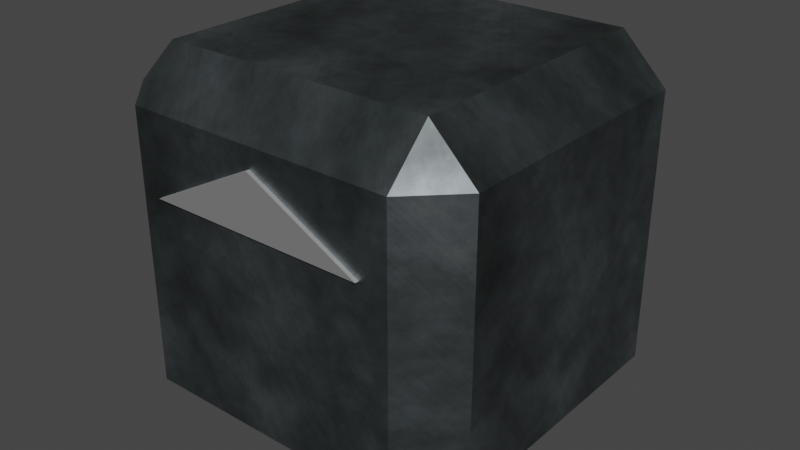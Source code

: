 # Source: Block.blend  (saved by Blender 2.82.7; exported with 4.5.12 LTS)
import bpy
from mathutils import Matrix  # noqa: F401  (used for matrix-valued properties, if any)

bpy.ops.wm.read_factory_settings(use_empty=True)
scene = bpy.context.scene
scene.name = 'Scene'

# ---- collections
col_collection = bpy.data.collections.new('Collection'); scene.collection.children.link(col_collection)

# ---- images (referenced by path relative to the original .blend; pixels are not part of the script)
import os
ASSET_DIR = os.environ.get("B2B_ASSET_DIR", "")  # directory of the original .blend (textures are referenced by path, not embedded)
HERE = os.path.dirname(os.path.abspath(__file__))  # packed textures are extracted next to this script under _unpacked/

def load_image(name, relpath, width, height, colorspace="sRGB"):
    """Load a texture the original file referenced (path relative to the .blend, or extracted next to this script)."""
    p = next((c for c in (os.path.join(HERE, relpath), os.path.join(ASSET_DIR, relpath)) if relpath and os.path.exists(c)), "")
    if p:
        img = bpy.data.images.load(p, check_existing=True)
        img.name = name
    else:  # same state as the original file: an image datablock whose file is absent (Cycles renders it pink)
        img = bpy.data.images.new(name, width, height)
        img.source = "FILE"
        img.filepath = "//" + (relpath or name)
    img.colorspace_settings.name = colorspace
    return img
img_metal = load_image('Metal', '_unpacked/custom1_Clone_.6ea927a9.png', 512, 512, 'sRGB')

# ---- materials (node trees are filled in below, after node groups)
mat_arrowmaterial = bpy.data.materials.new('ArrowMaterial')
mat_arrowmaterial.use_transparent_shadow = False
mat_arrowmaterial.diffuse_color = (1.0, 0.0, 0.0, 1.0)
mat_arrowmaterial.roughness = 0.5528
mat_arrowmaterial.specular_intensity = 1.0
mat_arrowmaterial.metallic = 1.0
mat_blockmaterial = bpy.data.materials.new('BlockMaterial')
mat_blockmaterial.use_transparent_shadow = False
mat_blockmaterial.diffuse_color = (1.0, 1.0, 1.0, 1.0)
mat_blockmaterial.roughness = 0.5528
mat_blockmaterial.specular_intensity = 1.0
mat_blockmaterial.metallic = 1.0

# ---- material node trees
mat_arrowmaterial.use_nodes = True; mat_arrowmaterial.node_tree.nodes.clear()
_N = mat_arrowmaterial.node_tree.nodes; _L = mat_arrowmaterial.node_tree.links
n0 = _N.new('ShaderNodeBsdfPrincipled'); n0.name = 'Principled BSDF'; n0.location = (10, 300)
n0.distribution = 'GGX'
n0.subsurface_method = 'BURLEY'
n0.inputs[1].default_value = 1.0
n0.inputs[2].default_value = 0.5528
n0.inputs[3].default_value = 1.45
n0.inputs[13].default_value = 1.0
n0.inputs[27].default_value = (0.0, 0.0, 0.0, 1.0)
n0.inputs[28].default_value = 1.0
n1 = _N.new('ShaderNodeNormalMap'); n1.name = 'Normal Map'; n1.location = (-251, -159)
n1.label = 'Normal/Map'
n2 = _N.new('ShaderNodeOutputMaterial'); n2.name = 'Material Output'; n2.location = (385, 449)
n3 = _N.new('ShaderNodeTexImage'); n3.name = 'Image Texture'; n3.location = (-610, 492)
n3.image = img_metal
_L.new(n0.outputs[0], n2.inputs[0])
_L.new(n1.outputs[0], n0.inputs[5])
_L.new(n3.outputs[0], n0.inputs[0])
n2.is_active_output = True
mat_blockmaterial.use_nodes = True; mat_blockmaterial.node_tree.nodes.clear()
_N = mat_blockmaterial.node_tree.nodes; _L = mat_blockmaterial.node_tree.links
n0 = _N.new('ShaderNodeOutputMaterial'); n0.name = 'Material Output'; n0.location = (300, 300)
n1 = _N.new('ShaderNodeBsdfPrincipled'); n1.name = 'Principled BSDF'; n1.location = (10, 300)
n1.distribution = 'GGX'
n1.subsurface_method = 'BURLEY'
n1.inputs[0].default_value = (1.0, 1.0, 1.0, 1.0)
n1.inputs[1].default_value = 1.0
n1.inputs[2].default_value = 0.5528
n1.inputs[3].default_value = 1.45
n1.inputs[13].default_value = 1.0
n1.inputs[27].default_value = (0.0, 0.0, 0.0, 1.0)
n1.inputs[28].default_value = 1.0
n2 = _N.new('ShaderNodeNormalMap'); n2.name = 'Normal Map'; n2.location = (-349, -175)
n2.label = 'Normal/Map'
_L.new(n1.outputs[0], n0.inputs[0])
_L.new(n2.outputs[0], n1.inputs[5])
n0.is_active_output = True

# ---- world
world_world = bpy.data.worlds.new('World'); scene.world = world_world
world_world.use_nodes = True; world_world.node_tree.nodes.clear()
_N = world_world.node_tree.nodes; _L = world_world.node_tree.links
n0 = _N.new('ShaderNodeOutputWorld'); n0.name = 'World Output'; n0.location = (300, 300)
n1 = _N.new('ShaderNodeBackground'); n1.name = 'Background'; n1.location = (10, 300)
n1.inputs[0].default_value = (0.05088, 0.05088, 0.05088, 1.0)
_L.new(n1.outputs[0], n0.inputs[0])
n0.is_active_output = True
world_world.color = (0.05088, 0.05088, 0.05088)
world_world.use_sun_shadow = False
world_world.sun_shadow_jitter_overblur = 0.0

# ---- meshes
me_mesh_001 = bpy.data.meshes.new('Mesh.001')
me_mesh_001.from_pydata([(-0.3, -0.3945, 0.2995), (0.3, -0.3945, 0.2995), (-0.3, -0.3945, -0.3005), (0.3, -0.3945, -0.3005), (-0.4, 0.2978, -0.3005), (-0.4, 0.2978, 0.2995), (-0.4, -0.2956, -0.3005), (-0.4, -0.2956, 0.2995), (-0.3, 0.2978, -0.4005), (-0.3, -0.2956, -0.4005), (0.3, 0.2978, -0.4005), (0.3, -0.2956, -0.4005), (0.3, 0.3967, 0.2995), (-0.3, 0.3967, 0.2995), (0.3, 0.3967, -0.3005), (-0.3, 0.3967, -0.3005), (-0.3, -0.2956, 0.3995), (-0.3, 0.2978, 0.3995), (0.3, -0.2956, 0.3995), (0.3, 0.2978, 0.3995), (0.4, 0.2978, 0.2995), (0.4, 0.2978, -0.3005), (0.4, -0.2956, 0.2995), (0.4, -0.2956, -0.3005), (-0.3, 0.3967, -0.3005), (-0.4, 0.2978, -0.3005), (-0.3, 0.2978, -0.4005), (-0.3, 0.3967, 0.2995), (-0.4, 0.2978, 0.2995), (-0.3, 0.3967, -0.3005), (-0.4, 0.2978, -0.3005), (-0.3, 0.2978, 0.3995), (-0.3, 0.3967, 0.2995), (0.3, 0.2978, 0.3995), (0.3, 0.3967, 0.2995), (-0.3, 0.2978, 0.3995), (-0.4, 0.2978, 0.2995), (-0.3, 0.3967, 0.2995), (-0.4, -0.2956, 0.2995), (-0.4, 0.2978, 0.2995), (-0.3, -0.2956, 0.3995), (-0.3, 0.2978, 0.3995), (-0.4, 0.2978, -0.3005), (-0.4, -0.2956, -0.3005), (-0.3, 0.2978, -0.4005), (-0.3, -0.2956, -0.4005), (-0.4, -0.2956, -0.3005), (-0.3, -0.3945, -0.3005), (-0.3, -0.2956, -0.4005), (-0.4, -0.2956, 0.2995), (-0.3, -0.3945, 0.2995), (-0.4, -0.2956, -0.3005), (-0.3, -0.3945, -0.3005), (-0.4, -0.2956, 0.2995), (-0.3, -0.2956, 0.3995), (-0.3, -0.3945, 0.2995), (-0.3, -0.3945, -0.3005), (0.3, -0.3945, -0.3005), (-0.3, -0.2956, -0.4005), (0.3, -0.2956, -0.4005), (0.4, -0.2956, -0.3005), (0.3, -0.2956, -0.4005), (0.3, -0.3945, -0.3005), (0.3, 0.2978, 0.3995), (0.4, 0.2978, 0.2995), (0.3, -0.2956, 0.3995), (0.4, -0.2956, 0.2995), (-0.3, -0.2956, 0.3995), (0.3, -0.2956, 0.3995), (-0.3, -0.3945, 0.2995), (0.3, -0.3945, 0.2995), (0.4, -0.2956, 0.2995), (0.4, -0.2956, -0.3005), (0.3, -0.3945, 0.2995), (0.3, -0.3945, -0.3005), (0.3, -0.2956, 0.3995), (0.4, -0.2956, 0.2995), (0.3, -0.3945, 0.2995), (0.3, 0.2978, 0.3995), (0.3, 0.3967, 0.2995), (0.4, 0.2978, 0.2995), (0.3, 0.3967, 0.2995), (0.3, 0.3967, -0.3005), (0.4, 0.2978, 0.2995), (0.4, 0.2978, -0.3005), (0.4, 0.2978, -0.3005), (0.3, 0.2978, -0.4005), (0.4, -0.2956, -0.3005), (0.3, -0.2956, -0.4005), (-0.3, 0.3967, -0.3005), (-0.3, 0.2978, -0.4005), (0.3, 0.3967, -0.3005), (0.3, 0.2978, -0.4005), (0.4, 0.2978, -0.3005), (0.3, 0.3967, -0.3005), (0.3, 0.2978, -0.4005), (0.2397, -0.3593, 0.1306), (-0.003547, -0.3593, 0.2573), (-0.2468, -0.3593, 0.1306), (0.2397, -0.3593, 0.1306), (-0.2468, -0.3593, 0.1306), (0.2397, -0.4033, 0.1306), (-0.2468, -0.4033, 0.1306), (-0.003547, -0.4033, 0.2573), (0.2397, -0.4033, 0.1306), (-0.2468, -0.4033, 0.1306), (-0.003547, -0.4033, 0.2573), (-0.003547, -0.3593, 0.2573), (0.2397, -0.4033, 0.1306), (0.2397, -0.3593, 0.1306), (-0.003547, -0.3593, 0.2573), (-0.003547, -0.4033, 0.2573), (-0.2468, -0.3593, 0.1306), (-0.2468, -0.4033, 0.1306)], [], [(0, 2, 1), (3, 1, 2), (4, 6, 5), (7, 5, 6), (8, 10, 9), (11, 9, 10), (12, 14, 13), (15, 13, 14), (16, 18, 17), (19, 17, 18), (20, 22, 21), (23, 21, 22), (24, 26, 25), (27, 29, 28), (30, 28, 29), (31, 33, 32), (34, 32, 33), (35, 37, 36), (38, 40, 39), (41, 39, 40), (42, 44, 43), (45, 43, 44), (46, 48, 47), (49, 51, 50), (52, 50, 51), (53, 55, 54), (56, 58, 57), (59, 57, 58), (60, 62, 61), (63, 65, 64), (66, 64, 65), (67, 69, 68), (70, 68, 69), (71, 73, 72), (74, 72, 73), (75, 77, 76), (78, 80, 79), (81, 83, 82), (84, 82, 83), (85, 87, 86), (88, 86, 87), (89, 91, 90), (92, 90, 91), (93, 95, 94), (96, 98, 97), (99, 101, 100), (102, 100, 101), (103, 105, 104), (106, 108, 107), (109, 107, 108), (110, 112, 111), (113, 111, 112)])
me_mesh_001.polygons.foreach_set('use_smooth', [True] * 52)
me_mesh_001.polygons.foreach_set('material_index', [0, 0, 0, 0, 0, 0, 0, 0, 0, 0, 0, 0, 0, 0, 0, 0, 0, 0, 0, 0, 0, 0, 0, 0, 0, 0, 0, 0, 0, 0, 0, 0, 0, 0, 0, 0, 0, 0, 0, 0, 0, 0, 0, 0, 1, 1, 1, 1, 1, 1, 1, 1])
_uv = me_mesh_001.uv_layers.new(name='map1')
_uv.uv.foreach_set('vector', [0.3375, 0.1125, 0.3375, 0.7875, -0.3375, 0.1125, -0.3375, 0.7875, -0.3375, 0.1125, 0.3375, 0.7875, 0.3375, 0.7875, -0.3375, 0.7875, 0.3375, 0.1125, -0.3375, 0.1125, 0.3375, 0.1125, -0.3375, 0.7875, -0.3375, -0.3375, 0.3375, -0.3375, -0.3375, 0.3375, 0.3375, 0.3375, -0.3375, 0.3375, 0.3375, -0.3375, 0.3375, 0.1125, 0.3375, 0.7875, -0.3375, 0.1125, -0.3375, 0.7875, -0.3375, 0.1125, 0.3375, 0.7875, -0.3375, -0.3375, 0.3375, -0.3375, -0.3375, 0.3375, 0.3375, 0.3375, -0.3375, 0.3375, 0.3375, -0.3375, -0.3375, 0.1125, 0.3375, 0.1125, -0.3375, 0.7875, 0.3375, 0.7875, -0.3375, 0.7875, 0.3375, 0.1125, -0.3375, 0.7875, -0.3375, 0.9, -0.45, 0.7875, -0.3375, 0.1125, -0.3375, 0.7875, -0.45, 0.1125, -0.45, 0.7875, -0.45, 0.1125, -0.3375, 0.7875, -0.3375, 8.122e-17, 0.3375, 8.122e-17, -0.3375, 0.1125, 0.3375, 0.1125, -0.3375, 0.1125, 0.3375, 8.122e-17, -0.3375, 8.122e-17, -0.3375, 0.1125, -0.45, 0.1125, -0.3375, 0.1125, -0.3375, 8.122e-17, 0.3375, 0.1125, 0.3375, 8.122e-17, 0.3375, 0.1125, -0.3375, 8.122e-17, 0.3375, 0.7875, 0.3375, 0.9, -0.3375, 0.7875, -0.3375, 0.9, -0.3375, 0.7875, 0.3375, 0.9, 0.45, 0.7875, 0.3375, 0.9, 0.3375, 0.7875, 0.45, 0.1125, 0.45, 0.7875, 0.3375, 0.1125, 0.3375, 0.7875, 0.3375, 0.1125, 0.45, 0.7875, 0.45, 0.1125, 0.3375, 0.1125, 0.3375, 8.122e-17, 0.3375, 0.7875, 0.3375, 0.9, -0.3375, 0.7875, -0.3375, 0.9, -0.3375, 0.7875, 0.3375, 0.9, -0.45, 0.7875, -0.3375, 0.7875, -0.3375, 0.9, -0.3375, 8.122e-17, 0.3375, 8.122e-17, -0.3375, 0.1125, 0.3375, 0.1125, -0.3375, 0.1125, 0.3375, 8.122e-17, 0.3375, 8.122e-17, 0.3375, 0.1125, -0.3375, 8.122e-17, -0.3375, 0.1125, -0.3375, 8.122e-17, 0.3375, 0.1125, -0.45, 0.1125, -0.3375, 0.1125, -0.45, 0.7875, -0.3375, 0.7875, -0.45, 0.7875, -0.3375, 0.1125, -0.3375, 8.122e-17, -0.3375, 0.1125, -0.45, 0.1125, 0.3375, 8.122e-17, 0.45, 0.1125, 0.3375, 0.1125, 0.3375, 0.1125, 0.45, 0.1125, 0.3375, 0.7875, 0.45, 0.7875, 0.3375, 0.7875, 0.45, 0.1125, -0.3375, 0.7875, 0.3375, 0.7875, -0.3375, 0.9, 0.3375, 0.9, -0.3375, 0.9, 0.3375, 0.7875, -0.3375, 0.7875, 0.3375, 0.7875, -0.3375, 0.9, 0.3375, 0.9, -0.3375, 0.9, 0.3375, 0.7875, 0.45, 0.7875, 0.3375, 0.9, 0.3375, 0.7875, 0.2697, 0.3025, -0.2777, 0.3025, -0.004002, 0.16, 0.2697, 0.41, 0.2697, 0.46, -0.2777, 0.41, -0.2777, 0.46, -0.2777, 0.41, 0.2697, 0.46, 0.004002, 0.16, 0.2777, 0.3025, -0.2697, 0.3025, -0.004002, -0.46, 0.2697, -0.46, -0.004002, -0.41, 0.2697, -0.41, -0.004002, -0.41, 0.2697, -0.46, -0.004002, -0.41, -0.2777, -0.41, -0.004002, -0.46, -0.2777, -0.46, -0.004002, -0.46, -0.2777, -0.41])
me_mesh_001.materials.append(mat_arrowmaterial)
me_mesh_001.materials.append(mat_blockmaterial)
me_mesh_001.use_remesh_fix_poles = True
me_mesh_001.use_remesh_preserve_attributes = False
me_mesh_001.use_mirror_vertex_groups = False
me_mesh_001.update()
me_mesh_001.normals_split_custom_set([tuple(v) for v in zip(*[iter([0.0, -1.0, 0.0, 0.0, -1.0, 0.0, 0.0, -1.0, 0.0, 0.0, -1.0, 0.0, 0.0, -1.0, 0.0, 0.0, -1.0, 0.0, -1.0, 0.0, 9.934e-08, -1.0, 0.0, 9.934e-08, -1.0, 0.0, 9.934e-08, -1.0, 0.0, 9.934e-08, -1.0, 0.0, 9.934e-08, -1.0, 0.0, 9.934e-08, -1.674e-07, 0.0, -1.0, -1.253e-07, 0.0, -1.0, -1.259e-07, 0.0, -1.0, -8.37e-08, 0.0, -1.0, -1.259e-07, 0.0, -1.0, -1.253e-07, 0.0, -1.0, 0.0, 1.0, 0.0, 0.0, 1.0, 0.0, 0.0, 1.0, 0.0, 0.0, 1.0, 0.0, 0.0, 1.0, 0.0, 0.0, 1.0, 0.0, 8.37e-08, 0.0, 1.0, 8.37e-08, 0.0, 1.0, 8.37e-08, 0.0, 1.0, 8.37e-08, 0.0, 1.0, 8.37e-08, 0.0, 1.0, 8.37e-08, 0.0, 1.0, 1.0, 0.0, -9.934e-08, 1.0, 0.0, -9.934e-08, 1.0, 0.0, -9.934e-08, 1.0, 0.0, -9.934e-08, 1.0, 0.0, -9.934e-08, 1.0, 0.0, -9.934e-08, -0.5752, 0.5816, -0.5752, -0.5752, 0.5816, -0.5752, -0.5752, 0.5816, -0.5752, -0.7032, 0.711, 0.0, -0.7032, 0.711, 7.535e-08, -0.7032, 0.711, 1.294e-08, -0.7032, 0.711, 8.829e-08, -0.7032, 0.711, 1.294e-08, -0.7032, 0.711, 7.535e-08, 8.829e-08, 0.711, 0.7032, 1.294e-08, 0.711, 0.7032, 7.535e-08, 0.711, 0.7032, 0.0, 0.711, 0.7032, 7.535e-08, 0.711, 0.7032, 1.294e-08, 0.711, 0.7032, -0.5752, 0.5816, 0.5752, -0.5752, 0.5816, 0.5752, -0.5752, 0.5816, 0.5752, -0.7071, 0.0, 0.7071, -0.7071, 0.0, 0.7071, -0.7071, 0.0, 0.7071, -0.7071, 0.0, 0.7071, -0.7071, 0.0, 0.7071, -0.7071, 0.0, 0.7071, -0.7071, 0.0, -0.7071, -0.7071, 0.0, -0.7071, -0.7071, 0.0, -0.7071, -0.7071, 0.0, -0.7071, -0.7071, 0.0, -0.7071, -0.7071, 0.0, -0.7071, -0.5752, -0.5816, -0.5752, -0.5752, -0.5816, -0.5752, -0.5752, -0.5816, -0.5752, -0.7032, -0.711, 8.829e-08, -0.7032, -0.711, 1.294e-08, -0.7032, -0.711, 7.535e-08, -0.7032, -0.711, 0.0, -0.7032, -0.711, 7.535e-08, -0.7032, -0.711, 1.294e-08, -0.5752, -0.5816, 0.5752, -0.5752, -0.5816, 0.5752, -0.5752, -0.5816, 0.5752, -8.829e-08, -0.711, -0.7032, -7.535e-08, -0.711, -0.7032, -1.294e-08, -0.711, -0.7032, 0.0, -0.711, -0.7032, -1.294e-08, -0.711, -0.7032, -7.535e-08, -0.711, -0.7032, 0.5752, -0.5816, -0.5752, 0.5752, -0.5816, -0.5752, 0.5752, -0.5816, -0.5752, 0.7071, 0.0, 0.7071, 0.7071, 0.0, 0.7071, 0.7071, 0.0, 0.7071, 0.7071, 0.0, 0.7071, 0.7071, 0.0, 0.7071, 0.7071, 0.0, 0.7071, 0.0, -0.711, 0.7032, 2.588e-08, -0.711, 0.7032, 1.507e-07, -0.711, 0.7032, 1.766e-07, -0.711, 0.7032, 1.507e-07, -0.711, 0.7032, 2.588e-08, -0.711, 0.7032, 0.7032, -0.711, 0.0, 0.7032, -0.711, -1.294e-08, 0.7032, -0.711, -7.535e-08, 0.7032, -0.711, -8.829e-08, 0.7032, -0.711, -7.535e-08, 0.7032, -0.711, -1.294e-08, 0.5752, -0.5816, 0.5752, 0.5752, -0.5816, 0.5752, 0.5752, -0.5816, 0.5752, 0.5752, 0.5816, 0.5752, 0.5752, 0.5816, 0.5752, 0.5752, 0.5816, 0.5752, 0.7032, 0.711, 0.0, 0.7032, 0.711, -1.294e-08, 0.7032, 0.711, -7.535e-08, 0.7032, 0.711, -8.829e-08, 0.7032, 0.711, -7.535e-08, 0.7032, 0.711, -1.294e-08, 0.7071, 0.0, -0.7071, 0.7071, 0.0, -0.7071, 0.7071, 0.0, -0.7071, 0.7071, 0.0, -0.7071, 0.7071, 0.0, -0.7071, 0.7071, 0.0, -0.7071, 0.0, 0.711, -0.7032, -7.535e-08, 0.711, -0.7032, -1.294e-08, 0.711, -0.7032, -8.829e-08, 0.711, -0.7032, -1.294e-08, 0.711, -0.7032, -7.535e-08, 0.711, -0.7032, 0.5752, 0.5816, -0.5752, 0.5752, 0.5816, -0.5752, 0.5752, 0.5816, -0.5752, -1.838e-07, 1.0, -4.836e-07, -1.838e-07, 1.0, -4.836e-07, -1.838e-07, 1.0, -4.836e-07, -4.355e-08, 0.0, -1.0, -4.355e-08, 0.0, -1.0, -4.355e-08, 0.0, -1.0, -4.355e-08, 0.0, -1.0, -4.355e-08, 0.0, -1.0, -4.355e-08, 0.0, -1.0, 1.225e-07, -1.0, 0.0, 1.225e-07, -1.0, 0.0, 1.225e-07, -1.0, 0.0, 0.4618, 0.0, 0.887, 0.4618, 0.0, 0.887, 0.4618, 0.0, 0.887, 0.4618, 0.0, 0.887, 0.4618, 0.0, 0.887, 0.4618, 0.0, 0.887, -0.4618, 0.0, 0.887, -0.4618, 0.0, 0.887, -0.4618, 0.0, 0.887, -0.4618, 0.0, 0.887, -0.4618, 0.0, 0.887, -0.4618, 0.0, 0.887])] * 3)])

# ---- objects
ob_mergedblocks = bpy.data.objects.new('mergedBlocks', me_mesh_001)

# ---- transforms, parenting, visibility, modifiers, constraints
ob_mergedblocks.location = (0.0, 0.0, 0.0)
ob_mergedblocks.color = (0.8, 0.8, 0.8, 1.0)
ob_mergedblocks.lineart.crease_threshold = 0.0

# ---- collection membership
col_collection.objects.link(ob_mergedblocks)

# ---- scene / render settings (as saved in the file)
scene.frame_start = 1; scene.frame_end = 250; scene.frame_set(1)
scene.render.engine = 'BLENDER_EEVEE_NEXT'
scene.cycles.use_denoising = False
scene.cycles.samples = 128
scene.cycles.sampling_pattern = 'TABULATED_SOBOL'
scene.cycles.use_adaptive_sampling = False
scene.cycles.use_light_tree = False
scene.view_settings.view_transform = 'Filmic'
bpy.context.view_layer.update()

# ---- added for rendering (the .blend has no active camera and no usable light): camera, sun
cam_auto = bpy.data.cameras.new('AutoCamera')
cam_auto.lens = 50.0
cam_auto.sensor_width = 36.0
cam_auto.clip_end = 1000.0
ob_auto_camera = bpy.data.objects.new('AutoCamera', cam_auto)
scene.collection.objects.link(ob_auto_camera)
ob_auto_camera.location = (1.28204, -1.54172, 1.02512)
ob_auto_camera.rotation_euler = (1.09748, -7.21219e-08, 0.694738)
scene.camera = ob_auto_camera
light_auto_sun = bpy.data.lights.new('AutoSun', 'SUN')
light_auto_sun.energy = 3.0
light_auto_sun.angle = 0.0523599
ob_auto_sun = bpy.data.objects.new('AutoSun', light_auto_sun)
scene.collection.objects.link(ob_auto_sun)
ob_auto_sun.rotation_euler = (0.872665, 0.174533, 0.523599)
bpy.context.view_layer.update()
